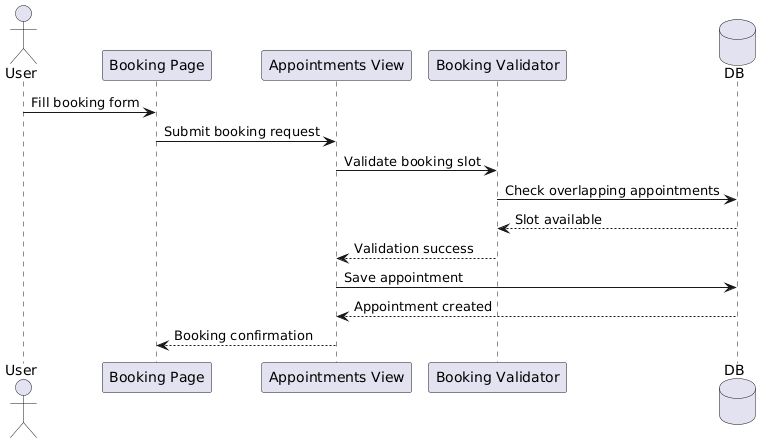

The diagram above was rendered by PlantUML. Its source (embedded in the PNG):
@startuml
actor User

participant "Booking Page" as UI
participant "Appointments View" as AV
participant "Booking Validator" as BV
database DB

User -> UI : Fill booking form
UI -> AV : Submit booking request

AV -> BV : Validate booking slot

BV -> DB : Check overlapping appointments

DB --> BV : Slot available

BV --> AV : Validation success

AV -> DB : Save appointment

DB --> AV : Appointment created

AV --> UI : Booking confirmation
@enduml